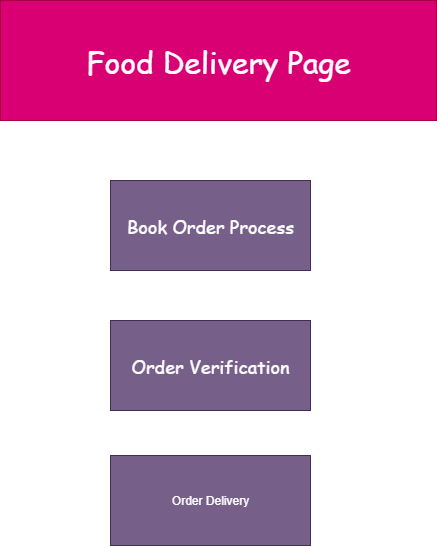

The diagram above was exported from draw.io. Its source (the exported page's mxGraphModel, read from the mxfile embedded in the PNG):
<mxGraphModel dx="1042" dy="527" grid="1" gridSize="10" guides="1" tooltips="1" connect="1" arrows="1" fold="1" page="1" pageScale="1" pageWidth="827" pageHeight="1169" math="0" shadow="0">
  <root>
    <mxCell id="0" />
    <mxCell id="1" parent="0" />
    <mxCell id="izCdVT9G1XZgAej1uuNA-5" value="&lt;font style=&quot;font-size: 30px;&quot; face=&quot;Comic Sans MS&quot;&gt;Food Delivery Page&lt;/font&gt;" style="rounded=0;whiteSpace=wrap;html=1;fillColor=#d80073;strokeColor=#A50040;fontColor=#ffffff;" vertex="1" parent="1">
      <mxGeometry x="204" y="40" width="436" height="120" as="geometry" />
    </mxCell>
    <mxCell id="izCdVT9G1XZgAej1uuNA-6" value="&lt;font style=&quot;font-size: 18px;&quot; face=&quot;Comic Sans MS&quot;&gt;Book Order Process&lt;/font&gt;" style="rounded=0;whiteSpace=wrap;html=1;fillColor=#76608a;fontColor=#ffffff;strokeColor=#432D57;" vertex="1" parent="1">
      <mxGeometry x="314" y="220" width="200" height="90" as="geometry" />
    </mxCell>
    <mxCell id="izCdVT9G1XZgAej1uuNA-7" value="&lt;font face=&quot;Comic Sans MS&quot; style=&quot;font-size: 18px;&quot;&gt;Order Verification&lt;/font&gt;" style="rounded=0;whiteSpace=wrap;html=1;fillColor=#76608a;fontColor=#ffffff;strokeColor=#432D57;" vertex="1" parent="1">
      <mxGeometry x="314" y="360" width="200" height="90" as="geometry" />
    </mxCell>
    <mxCell id="izCdVT9G1XZgAej1uuNA-8" value="Order Delivery" style="rounded=0;whiteSpace=wrap;html=1;fillColor=#76608a;fontColor=#ffffff;strokeColor=#432D57;" vertex="1" parent="1">
      <mxGeometry x="314" y="495" width="200" height="90" as="geometry" />
    </mxCell>
  </root>
</mxGraphModel>